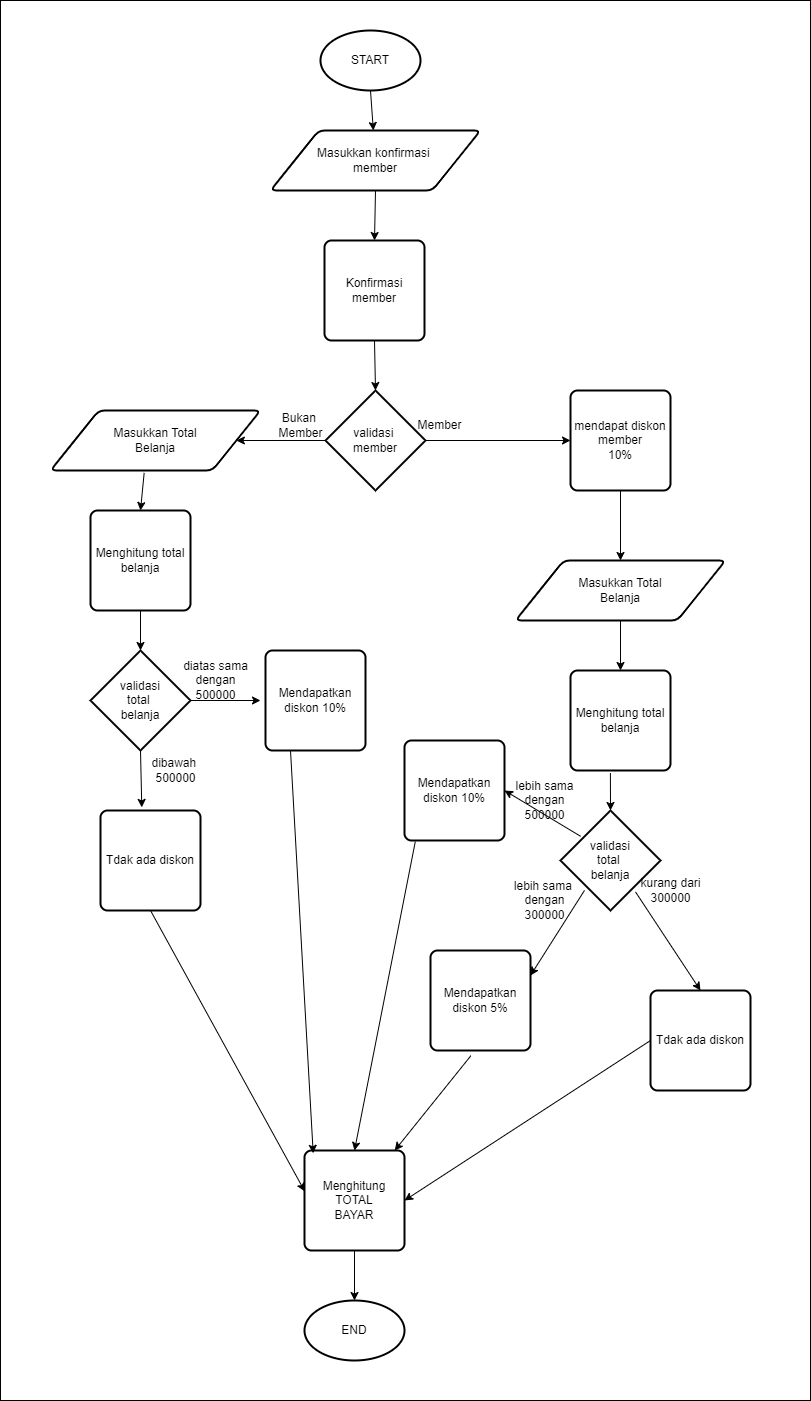

The diagram above was exported from draw.io. Its source (the exported page's mxGraphModel, read from the mxfile embedded in the PNG):
<mxGraphModel dx="987" dy="610" grid="1" gridSize="10" guides="1" tooltips="1" connect="1" arrows="1" fold="1" page="1" pageScale="1" pageWidth="827" pageHeight="1169" math="0" shadow="0">
  <root>
    <mxCell id="0" />
    <mxCell id="1" parent="0" />
    <mxCell id="joeU69iwWXaMl8EMGQHS-52" value="" style="rounded=0;whiteSpace=wrap;html=1;" vertex="1" parent="1">
      <mxGeometry x="10" y="10" width="810" height="1400" as="geometry" />
    </mxCell>
    <mxCell id="joeU69iwWXaMl8EMGQHS-1" value="END" style="strokeWidth=2;html=1;shape=mxgraph.flowchart.start_1;whiteSpace=wrap;" vertex="1" parent="1">
      <mxGeometry x="314" y="1310" width="100" height="60" as="geometry" />
    </mxCell>
    <mxCell id="joeU69iwWXaMl8EMGQHS-2" value="START" style="strokeWidth=2;html=1;shape=mxgraph.flowchart.start_1;whiteSpace=wrap;" vertex="1" parent="1">
      <mxGeometry x="330" y="40" width="100" height="60" as="geometry" />
    </mxCell>
    <mxCell id="joeU69iwWXaMl8EMGQHS-4" value="Masukkan konfirmasi&amp;nbsp;&lt;div&gt;member&lt;/div&gt;" style="shape=parallelogram;html=1;strokeWidth=2;perimeter=parallelogramPerimeter;whiteSpace=wrap;rounded=1;arcSize=12;size=0.23;" vertex="1" parent="1">
      <mxGeometry x="280" y="140" width="210" height="60" as="geometry" />
    </mxCell>
    <mxCell id="joeU69iwWXaMl8EMGQHS-5" value="Konfirmasi&lt;div&gt;member&lt;/div&gt;" style="rounded=1;whiteSpace=wrap;html=1;absoluteArcSize=1;arcSize=14;strokeWidth=2;" vertex="1" parent="1">
      <mxGeometry x="334" y="250" width="100" height="100" as="geometry" />
    </mxCell>
    <mxCell id="joeU69iwWXaMl8EMGQHS-6" value="validasi&amp;nbsp;&lt;div&gt;member&lt;/div&gt;" style="strokeWidth=2;html=1;shape=mxgraph.flowchart.decision;whiteSpace=wrap;" vertex="1" parent="1">
      <mxGeometry x="335" y="400" width="100" height="100" as="geometry" />
    </mxCell>
    <mxCell id="joeU69iwWXaMl8EMGQHS-9" value="mendapat diskon&lt;div&gt;member&lt;/div&gt;&lt;div&gt;10%&lt;/div&gt;" style="rounded=1;whiteSpace=wrap;html=1;absoluteArcSize=1;arcSize=14;strokeWidth=2;" vertex="1" parent="1">
      <mxGeometry x="580" y="400" width="100" height="100" as="geometry" />
    </mxCell>
    <mxCell id="joeU69iwWXaMl8EMGQHS-10" value="Masukkan Total&lt;div&gt;Belanja&lt;/div&gt;" style="shape=parallelogram;html=1;strokeWidth=2;perimeter=parallelogramPerimeter;whiteSpace=wrap;rounded=1;arcSize=12;size=0.23;" vertex="1" parent="1">
      <mxGeometry x="525" y="570" width="210" height="60" as="geometry" />
    </mxCell>
    <mxCell id="joeU69iwWXaMl8EMGQHS-11" value="Menghitung total&lt;div&gt;belanja&lt;/div&gt;" style="rounded=1;whiteSpace=wrap;html=1;absoluteArcSize=1;arcSize=14;strokeWidth=2;" vertex="1" parent="1">
      <mxGeometry x="580" y="680" width="100" height="100" as="geometry" />
    </mxCell>
    <mxCell id="joeU69iwWXaMl8EMGQHS-13" value="validasi&lt;div&gt;total&amp;nbsp;&lt;/div&gt;&lt;div&gt;belanja&lt;/div&gt;" style="strokeWidth=2;html=1;shape=mxgraph.flowchart.decision;whiteSpace=wrap;" vertex="1" parent="1">
      <mxGeometry x="570" y="820" width="100" height="100" as="geometry" />
    </mxCell>
    <mxCell id="joeU69iwWXaMl8EMGQHS-14" value="Masukkan Total&lt;div&gt;Belanja&lt;/div&gt;" style="shape=parallelogram;html=1;strokeWidth=2;perimeter=parallelogramPerimeter;whiteSpace=wrap;rounded=1;arcSize=12;size=0.23;" vertex="1" parent="1">
      <mxGeometry x="60" y="420" width="210" height="60" as="geometry" />
    </mxCell>
    <mxCell id="joeU69iwWXaMl8EMGQHS-15" value="Menghitung total&lt;div&gt;belanja&lt;/div&gt;" style="rounded=1;whiteSpace=wrap;html=1;absoluteArcSize=1;arcSize=14;strokeWidth=2;" vertex="1" parent="1">
      <mxGeometry x="100" y="520" width="100" height="100" as="geometry" />
    </mxCell>
    <mxCell id="joeU69iwWXaMl8EMGQHS-16" value="validasi&lt;div&gt;total&amp;nbsp;&lt;/div&gt;&lt;div&gt;belanja&lt;/div&gt;" style="strokeWidth=2;html=1;shape=mxgraph.flowchart.decision;whiteSpace=wrap;" vertex="1" parent="1">
      <mxGeometry x="100" y="660" width="100" height="100" as="geometry" />
    </mxCell>
    <mxCell id="joeU69iwWXaMl8EMGQHS-17" value="Mendapatkan diskon 10%" style="rounded=1;whiteSpace=wrap;html=1;absoluteArcSize=1;arcSize=14;strokeWidth=2;" vertex="1" parent="1">
      <mxGeometry x="414" y="750" width="100" height="100" as="geometry" />
    </mxCell>
    <mxCell id="joeU69iwWXaMl8EMGQHS-18" value="Mendapatkan diskon 5%" style="rounded=1;whiteSpace=wrap;html=1;absoluteArcSize=1;arcSize=14;strokeWidth=2;" vertex="1" parent="1">
      <mxGeometry x="440" y="960" width="100" height="100" as="geometry" />
    </mxCell>
    <mxCell id="joeU69iwWXaMl8EMGQHS-19" value="Tdak ada diskon" style="rounded=1;whiteSpace=wrap;html=1;absoluteArcSize=1;arcSize=14;strokeWidth=2;" vertex="1" parent="1">
      <mxGeometry x="660" y="1000" width="100" height="100" as="geometry" />
    </mxCell>
    <mxCell id="joeU69iwWXaMl8EMGQHS-20" value="Tdak ada diskon" style="rounded=1;whiteSpace=wrap;html=1;absoluteArcSize=1;arcSize=14;strokeWidth=2;" vertex="1" parent="1">
      <mxGeometry x="110" y="820" width="100" height="100" as="geometry" />
    </mxCell>
    <mxCell id="joeU69iwWXaMl8EMGQHS-21" value="Mendapatkan diskon 10%" style="rounded=1;whiteSpace=wrap;html=1;absoluteArcSize=1;arcSize=14;strokeWidth=2;" vertex="1" parent="1">
      <mxGeometry x="275" y="660" width="100" height="100" as="geometry" />
    </mxCell>
    <mxCell id="joeU69iwWXaMl8EMGQHS-22" value="" style="endArrow=classic;html=1;rounded=0;exitX=0.5;exitY=1;exitDx=0;exitDy=0;exitPerimeter=0;" edge="1" parent="1" source="joeU69iwWXaMl8EMGQHS-2" target="joeU69iwWXaMl8EMGQHS-4">
      <mxGeometry width="50" height="50" relative="1" as="geometry">
        <mxPoint x="360" y="280" as="sourcePoint" />
        <mxPoint x="410" y="230" as="targetPoint" />
      </mxGeometry>
    </mxCell>
    <mxCell id="joeU69iwWXaMl8EMGQHS-23" value="" style="endArrow=classic;html=1;rounded=0;entryX=0.5;entryY=0;entryDx=0;entryDy=0;exitX=0.5;exitY=1;exitDx=0;exitDy=0;" edge="1" parent="1" source="joeU69iwWXaMl8EMGQHS-4" target="joeU69iwWXaMl8EMGQHS-5">
      <mxGeometry width="50" height="50" relative="1" as="geometry">
        <mxPoint x="360" y="230" as="sourcePoint" />
        <mxPoint x="410" y="180" as="targetPoint" />
      </mxGeometry>
    </mxCell>
    <mxCell id="joeU69iwWXaMl8EMGQHS-24" value="" style="endArrow=classic;html=1;rounded=0;exitX=0.5;exitY=1;exitDx=0;exitDy=0;entryX=0.5;entryY=0;entryDx=0;entryDy=0;entryPerimeter=0;" edge="1" parent="1" source="joeU69iwWXaMl8EMGQHS-5" target="joeU69iwWXaMl8EMGQHS-6">
      <mxGeometry width="50" height="50" relative="1" as="geometry">
        <mxPoint x="360" y="420" as="sourcePoint" />
        <mxPoint x="410" y="370" as="targetPoint" />
      </mxGeometry>
    </mxCell>
    <mxCell id="joeU69iwWXaMl8EMGQHS-25" value="" style="endArrow=classic;html=1;rounded=0;entryX=0;entryY=0.5;entryDx=0;entryDy=0;" edge="1" parent="1" source="joeU69iwWXaMl8EMGQHS-6" target="joeU69iwWXaMl8EMGQHS-9">
      <mxGeometry width="50" height="50" relative="1" as="geometry">
        <mxPoint x="360" y="420" as="sourcePoint" />
        <mxPoint x="410" y="370" as="targetPoint" />
      </mxGeometry>
    </mxCell>
    <mxCell id="joeU69iwWXaMl8EMGQHS-26" value="Member" style="text;html=1;align=center;verticalAlign=middle;resizable=0;points=[];autosize=1;strokeColor=none;fillColor=none;" vertex="1" parent="1">
      <mxGeometry x="414" y="420" width="70" height="30" as="geometry" />
    </mxCell>
    <mxCell id="joeU69iwWXaMl8EMGQHS-27" value="" style="endArrow=classic;html=1;rounded=0;entryX=1;entryY=0.5;entryDx=0;entryDy=0;exitX=0;exitY=0.5;exitDx=0;exitDy=0;exitPerimeter=0;" edge="1" parent="1" source="joeU69iwWXaMl8EMGQHS-6" target="joeU69iwWXaMl8EMGQHS-14">
      <mxGeometry width="50" height="50" relative="1" as="geometry">
        <mxPoint x="360" y="420" as="sourcePoint" />
        <mxPoint x="410" y="370" as="targetPoint" />
      </mxGeometry>
    </mxCell>
    <mxCell id="joeU69iwWXaMl8EMGQHS-28" value="Bukan&amp;nbsp;&lt;div&gt;Member&lt;/div&gt;" style="text;html=1;align=center;verticalAlign=middle;resizable=0;points=[];autosize=1;strokeColor=none;fillColor=none;" vertex="1" parent="1">
      <mxGeometry x="275" y="415" width="70" height="40" as="geometry" />
    </mxCell>
    <mxCell id="joeU69iwWXaMl8EMGQHS-29" value="" style="endArrow=classic;html=1;rounded=0;entryX=0.5;entryY=0;entryDx=0;entryDy=0;exitX=0.5;exitY=1;exitDx=0;exitDy=0;" edge="1" parent="1" source="joeU69iwWXaMl8EMGQHS-9" target="joeU69iwWXaMl8EMGQHS-10">
      <mxGeometry width="50" height="50" relative="1" as="geometry">
        <mxPoint x="360" y="710" as="sourcePoint" />
        <mxPoint x="410" y="660" as="targetPoint" />
      </mxGeometry>
    </mxCell>
    <mxCell id="joeU69iwWXaMl8EMGQHS-30" value="" style="endArrow=classic;html=1;rounded=0;exitX=0.5;exitY=1;exitDx=0;exitDy=0;" edge="1" parent="1" source="joeU69iwWXaMl8EMGQHS-10">
      <mxGeometry width="50" height="50" relative="1" as="geometry">
        <mxPoint x="629.52" y="630" as="sourcePoint" />
        <mxPoint x="630" y="680" as="targetPoint" />
      </mxGeometry>
    </mxCell>
    <mxCell id="joeU69iwWXaMl8EMGQHS-31" value="" style="endArrow=classic;html=1;rounded=0;entryX=0.5;entryY=0;entryDx=0;entryDy=0;entryPerimeter=0;exitX=0.399;exitY=1.026;exitDx=0;exitDy=0;exitPerimeter=0;" edge="1" parent="1" source="joeU69iwWXaMl8EMGQHS-11" target="joeU69iwWXaMl8EMGQHS-13">
      <mxGeometry width="50" height="50" relative="1" as="geometry">
        <mxPoint x="360" y="710" as="sourcePoint" />
        <mxPoint x="410" y="660" as="targetPoint" />
      </mxGeometry>
    </mxCell>
    <mxCell id="joeU69iwWXaMl8EMGQHS-32" value="" style="endArrow=classic;html=1;rounded=0;entryX=0.5;entryY=0;entryDx=0;entryDy=0;exitX=0.75;exitY=0.814;exitDx=0;exitDy=0;exitPerimeter=0;" edge="1" parent="1" source="joeU69iwWXaMl8EMGQHS-13" target="joeU69iwWXaMl8EMGQHS-19">
      <mxGeometry width="50" height="50" relative="1" as="geometry">
        <mxPoint x="619.52" y="890" as="sourcePoint" />
        <mxPoint x="619.52" y="960" as="targetPoint" />
      </mxGeometry>
    </mxCell>
    <mxCell id="joeU69iwWXaMl8EMGQHS-33" value="" style="endArrow=classic;html=1;rounded=0;entryX=1;entryY=0.25;entryDx=0;entryDy=0;exitX=0.24;exitY=0.799;exitDx=0;exitDy=0;exitPerimeter=0;" edge="1" parent="1" source="joeU69iwWXaMl8EMGQHS-13" target="joeU69iwWXaMl8EMGQHS-18">
      <mxGeometry width="50" height="50" relative="1" as="geometry">
        <mxPoint x="600" y="920" as="sourcePoint" />
        <mxPoint x="600" y="990" as="targetPoint" />
      </mxGeometry>
    </mxCell>
    <mxCell id="joeU69iwWXaMl8EMGQHS-34" value="" style="endArrow=classic;html=1;rounded=0;entryX=1;entryY=0.5;entryDx=0;entryDy=0;exitX=0.201;exitY=0.258;exitDx=0;exitDy=0;exitPerimeter=0;" edge="1" parent="1" source="joeU69iwWXaMl8EMGQHS-13" target="joeU69iwWXaMl8EMGQHS-17">
      <mxGeometry width="50" height="50" relative="1" as="geometry">
        <mxPoint x="560" y="835" as="sourcePoint" />
        <mxPoint x="560" y="905" as="targetPoint" />
      </mxGeometry>
    </mxCell>
    <mxCell id="joeU69iwWXaMl8EMGQHS-35" value="kurang dari&lt;div&gt;300000&lt;/div&gt;" style="text;html=1;align=center;verticalAlign=middle;resizable=0;points=[];autosize=1;strokeColor=none;fillColor=none;" vertex="1" parent="1">
      <mxGeometry x="640" y="880" width="80" height="40" as="geometry" />
    </mxCell>
    <mxCell id="joeU69iwWXaMl8EMGQHS-36" value="lebih sama&amp;nbsp;&lt;div&gt;dengan&lt;/div&gt;&lt;div&gt;300000&lt;/div&gt;" style="text;html=1;align=center;verticalAlign=middle;resizable=0;points=[];autosize=1;strokeColor=none;fillColor=none;" vertex="1" parent="1">
      <mxGeometry x="514" y="880" width="80" height="60" as="geometry" />
    </mxCell>
    <mxCell id="joeU69iwWXaMl8EMGQHS-37" value="lebih sama&lt;div&gt;dengan&lt;/div&gt;&lt;div&gt;500000&lt;/div&gt;" style="text;html=1;align=center;verticalAlign=middle;resizable=0;points=[];autosize=1;strokeColor=none;fillColor=none;" vertex="1" parent="1">
      <mxGeometry x="514" y="780" width="80" height="60" as="geometry" />
    </mxCell>
    <mxCell id="joeU69iwWXaMl8EMGQHS-38" value="" style="endArrow=classic;html=1;rounded=0;exitX=0.446;exitY=1.04;exitDx=0;exitDy=0;exitPerimeter=0;entryX=0.5;entryY=0;entryDx=0;entryDy=0;" edge="1" parent="1" source="joeU69iwWXaMl8EMGQHS-14" target="joeU69iwWXaMl8EMGQHS-15">
      <mxGeometry width="50" height="50" relative="1" as="geometry">
        <mxPoint x="360" y="670" as="sourcePoint" />
        <mxPoint x="410" y="620" as="targetPoint" />
      </mxGeometry>
    </mxCell>
    <mxCell id="joeU69iwWXaMl8EMGQHS-39" value="" style="endArrow=classic;html=1;rounded=0;exitX=0.5;exitY=1;exitDx=0;exitDy=0;entryX=0.5;entryY=0;entryDx=0;entryDy=0;entryPerimeter=0;" edge="1" parent="1" source="joeU69iwWXaMl8EMGQHS-15" target="joeU69iwWXaMl8EMGQHS-16">
      <mxGeometry width="50" height="50" relative="1" as="geometry">
        <mxPoint x="360" y="760" as="sourcePoint" />
        <mxPoint x="410" y="710" as="targetPoint" />
      </mxGeometry>
    </mxCell>
    <mxCell id="joeU69iwWXaMl8EMGQHS-40" value="" style="endArrow=classic;html=1;rounded=0;exitX=1;exitY=0.5;exitDx=0;exitDy=0;exitPerimeter=0;" edge="1" parent="1" source="joeU69iwWXaMl8EMGQHS-16">
      <mxGeometry width="50" height="50" relative="1" as="geometry">
        <mxPoint x="360" y="760" as="sourcePoint" />
        <mxPoint x="270" y="710" as="targetPoint" />
      </mxGeometry>
    </mxCell>
    <mxCell id="joeU69iwWXaMl8EMGQHS-41" value="" style="endArrow=classic;html=1;rounded=0;exitX=0.5;exitY=1;exitDx=0;exitDy=0;exitPerimeter=0;entryX=0.413;entryY=-0.031;entryDx=0;entryDy=0;entryPerimeter=0;" edge="1" parent="1" source="joeU69iwWXaMl8EMGQHS-16" target="joeU69iwWXaMl8EMGQHS-20">
      <mxGeometry width="50" height="50" relative="1" as="geometry">
        <mxPoint x="360" y="760" as="sourcePoint" />
        <mxPoint x="410" y="710" as="targetPoint" />
      </mxGeometry>
    </mxCell>
    <mxCell id="joeU69iwWXaMl8EMGQHS-42" value="diatas sama&lt;div&gt;dengan&lt;/div&gt;&lt;div&gt;500000&lt;/div&gt;" style="text;html=1;align=center;verticalAlign=middle;resizable=0;points=[];autosize=1;strokeColor=none;fillColor=none;" vertex="1" parent="1">
      <mxGeometry x="180" y="660" width="90" height="60" as="geometry" />
    </mxCell>
    <mxCell id="joeU69iwWXaMl8EMGQHS-43" value="dibawah&amp;nbsp;&lt;div&gt;500000&lt;/div&gt;" style="text;html=1;align=center;verticalAlign=middle;resizable=0;points=[];autosize=1;strokeColor=none;fillColor=none;" vertex="1" parent="1">
      <mxGeometry x="150" y="760" width="70" height="40" as="geometry" />
    </mxCell>
    <mxCell id="joeU69iwWXaMl8EMGQHS-44" value="Menghitung&lt;div&gt;TOTAL&lt;/div&gt;&lt;div&gt;BAYAR&lt;/div&gt;" style="rounded=1;whiteSpace=wrap;html=1;absoluteArcSize=1;arcSize=14;strokeWidth=2;" vertex="1" parent="1">
      <mxGeometry x="314" y="1160" width="100" height="100" as="geometry" />
    </mxCell>
    <mxCell id="joeU69iwWXaMl8EMGQHS-46" value="" style="endArrow=classic;html=1;rounded=0;exitX=0.5;exitY=1;exitDx=0;exitDy=0;entryX=0.003;entryY=0.409;entryDx=0;entryDy=0;entryPerimeter=0;" edge="1" parent="1" source="joeU69iwWXaMl8EMGQHS-20" target="joeU69iwWXaMl8EMGQHS-44">
      <mxGeometry width="50" height="50" relative="1" as="geometry">
        <mxPoint x="360" y="990" as="sourcePoint" />
        <mxPoint x="410" y="940" as="targetPoint" />
      </mxGeometry>
    </mxCell>
    <mxCell id="joeU69iwWXaMl8EMGQHS-47" value="" style="endArrow=classic;html=1;rounded=0;exitX=0.25;exitY=1;exitDx=0;exitDy=0;entryX=0.087;entryY=0.028;entryDx=0;entryDy=0;entryPerimeter=0;" edge="1" parent="1" source="joeU69iwWXaMl8EMGQHS-21" target="joeU69iwWXaMl8EMGQHS-44">
      <mxGeometry width="50" height="50" relative="1" as="geometry">
        <mxPoint x="170" y="930" as="sourcePoint" />
        <mxPoint x="324" y="1211" as="targetPoint" />
      </mxGeometry>
    </mxCell>
    <mxCell id="joeU69iwWXaMl8EMGQHS-48" value="" style="endArrow=classic;html=1;rounded=0;exitX=0.108;exitY=1.011;exitDx=0;exitDy=0;entryX=0.5;entryY=0;entryDx=0;entryDy=0;exitPerimeter=0;" edge="1" parent="1" source="joeU69iwWXaMl8EMGQHS-17" target="joeU69iwWXaMl8EMGQHS-44">
      <mxGeometry width="50" height="50" relative="1" as="geometry">
        <mxPoint x="180" y="940" as="sourcePoint" />
        <mxPoint x="334" y="1221" as="targetPoint" />
      </mxGeometry>
    </mxCell>
    <mxCell id="joeU69iwWXaMl8EMGQHS-49" value="" style="endArrow=classic;html=1;rounded=0;exitX=0.404;exitY=1.052;exitDx=0;exitDy=0;exitPerimeter=0;" edge="1" parent="1" source="joeU69iwWXaMl8EMGQHS-18" target="joeU69iwWXaMl8EMGQHS-44">
      <mxGeometry width="50" height="50" relative="1" as="geometry">
        <mxPoint x="190" y="950" as="sourcePoint" />
        <mxPoint x="344" y="1231" as="targetPoint" />
      </mxGeometry>
    </mxCell>
    <mxCell id="joeU69iwWXaMl8EMGQHS-50" value="" style="endArrow=classic;html=1;rounded=0;exitX=0;exitY=0.5;exitDx=0;exitDy=0;entryX=1;entryY=0.5;entryDx=0;entryDy=0;" edge="1" parent="1" source="joeU69iwWXaMl8EMGQHS-19" target="joeU69iwWXaMl8EMGQHS-44">
      <mxGeometry width="50" height="50" relative="1" as="geometry">
        <mxPoint x="200" y="960" as="sourcePoint" />
        <mxPoint x="354" y="1241" as="targetPoint" />
      </mxGeometry>
    </mxCell>
    <mxCell id="joeU69iwWXaMl8EMGQHS-51" value="" style="endArrow=classic;html=1;rounded=0;exitX=0.5;exitY=1;exitDx=0;exitDy=0;entryX=0.5;entryY=0;entryDx=0;entryDy=0;entryPerimeter=0;" edge="1" parent="1" source="joeU69iwWXaMl8EMGQHS-44" target="joeU69iwWXaMl8EMGQHS-1">
      <mxGeometry width="50" height="50" relative="1" as="geometry">
        <mxPoint x="360" y="1280" as="sourcePoint" />
        <mxPoint x="410" y="1230" as="targetPoint" />
      </mxGeometry>
    </mxCell>
  </root>
</mxGraphModel>